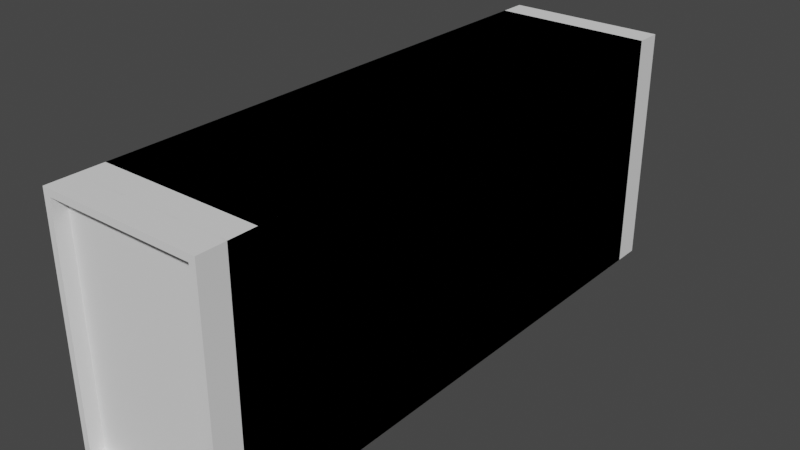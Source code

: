 # Source: Tunnel1.blend  (saved by Blender 2.82.7; exported with 4.5.12 LTS)
import bpy
from mathutils import Matrix  # noqa: F401  (used for matrix-valued properties, if any)

bpy.ops.wm.read_factory_settings(use_empty=True)
scene = bpy.context.scene
scene.name = 'Scene'

# ---- collections
col_collection = bpy.data.collections.new('Collection'); scene.collection.children.link(col_collection)
col_collection_2 = bpy.data.collections.new('Collection 2')  # instanced only; not linked into the scene
col_collection_001 = bpy.data.collections.new('Collection.001'); col_collection_2.children.link(col_collection_001)

# ---- materials (node trees are filled in below, after node groups)
mat_material = bpy.data.materials.new('Material')
mat_material.alpha_threshold = 0.0
mat_material.use_transparent_shadow = False
mat_material.line_color = (0.0, 0.0, 0.0, 1.0)

# ---- material node trees
mat_material.use_nodes = True; mat_material.node_tree.nodes.clear()
_N = mat_material.node_tree.nodes; _L = mat_material.node_tree.links
n0 = _N.new('ShaderNodeOutputMaterial'); n0.name = 'Material Output'; n0.location = (300, 300)
n1 = _N.new('ShaderNodeBsdfPrincipled'); n1.name = 'Principled BSDF'; n1.location = (10, 300)
n1.distribution = 'GGX'
n1.subsurface_method = 'BURLEY'
n1.inputs[2].default_value = 0.4
n1.inputs[3].default_value = 1.45
n1.inputs[27].default_value = (0.0, 0.0, 0.0, 1.0)
n1.inputs[28].default_value = 1.0
_L.new(n1.outputs[0], n0.inputs[0])
n0.is_active_output = True

# ---- world
world_world = bpy.data.worlds.new('World'); scene.world = world_world
world_world.use_nodes = True; world_world.node_tree.nodes.clear()
_N = world_world.node_tree.nodes; _L = world_world.node_tree.links
n0 = _N.new('ShaderNodeOutputWorld'); n0.name = 'World Output'; n0.location = (300, 300)
n1 = _N.new('ShaderNodeBackground'); n1.name = 'Background'; n1.location = (10, 300)
n1.inputs[0].default_value = (0.05088, 0.05088, 0.05088, 1.0)
_L.new(n1.outputs[0], n0.inputs[0])
n0.is_active_output = True
world_world.color = (0.05088, 0.05088, 0.05088)
world_world.use_sun_shadow = False
world_world.sun_shadow_jitter_overblur = 0.0

# ---- cameras
cam_camera_001 = bpy.data.cameras.new('Camera.001')
cam_camera_001.clip_end = 100.0
cam_camera_001.ortho_scale = 7.314

# ---- meshes
me_cube_002 = bpy.data.meshes.new('Cube.002')
me_cube_002.from_pydata([(1.0, 1.0, 1.0), (1.0, 1.0, -1.0), (1.0, -1.0, 1.0), (1.0, -1.0, -1.0), (-1.0, 1.0, 1.0), (-1.0, 1.0, -1.0), (-1.0, -1.0, 1.0), (-1.0, -1.0, -1.0), (1.0, 1.0, 1.0), (1.0, 1.0, -1.0), (1.0, -1.0, 1.0), (1.0, -1.0, -1.0), (-1.0, 1.0, 1.0), (-1.0, 1.0, -1.0), (-1.0, -1.0, 1.0), (-1.0, -1.0, -1.0)], [], [(0, 2, 6, 4), (7, 5, 4, 6), (5, 7, 3, 1), (1, 3, 2, 0), (8, 12, 14, 10), (15, 14, 12, 13), (13, 9, 11, 15), (9, 8, 10, 11)])
_uv = me_cube_002.uv_layers.new(name='UVMap')
_uv.uv.foreach_set('vector', [0.625, 0.5, 0.625, 0.75, 0.875, 0.75, 0.875, 0.5, 0.375, 0.0, 0.375, 0.25, 0.625, 0.25, 0.625, 0.0, 0.125, 0.5, 0.125, 0.75, 0.375, 0.75, 0.375, 0.5, 0.375, 0.5, 0.375, 0.75, 0.625, 0.75, 0.625, 0.5, 0.625, 0.5, 0.875, 0.5, 0.875, 0.75, 0.625, 0.75, 0.375, 0.0, 0.625, 0.0, 0.625, 0.25, 0.375, 0.25, 0.125, 0.5, 0.375, 0.5, 0.375, 0.75, 0.125, 0.75, 0.375, 0.5, 0.625, 0.5, 0.625, 0.75, 0.375, 0.75])
me_cube_002.materials.append(mat_material)
me_cube_002.use_remesh_preserve_volume = False
me_cube_002.use_remesh_preserve_attributes = False
me_cube_002.use_mirror_vertex_groups = False
me_cube_002.update()
me_cube_001 = bpy.data.meshes.new('Cube.001')
me_cube_001.from_pydata([(-0.6, 0.9, -0.2), (-0.6, -0.9, -0.2), (-0.6, 0.9, 0.2), (-0.6, -0.9, 0.2), (0.6, 0.9, -0.2), (0.6, -0.9, -0.2), (0.6, 0.9, 0.2), (0.6, -0.9, 0.2), (-0.55, -0.85, 0.2), (-0.55, -0.85, -0.2), (0.55, -0.85, 0.2), (0.55, -0.85, -0.2), (0.55, -0.825, -0.2), (0.55, 0.85, 0.2), (0.55, 0.825, 0.2), (0.55, 0.85, -0.2), (-0.55, 0.85, 0.2), (-0.55, 0.85, -0.2)], [], [(0, 1, 3, 2), (2, 3, 8, 16, 13, 14, 6), (6, 7, 5, 4), (4, 5, 12, 15, 17, 0), (2, 6, 4, 0), (7, 3, 1, 5), (11, 10, 14, 13, 15, 12), (9, 8, 10, 11), (17, 16, 8, 9), (6, 14, 10, 8, 3, 7), (0, 17, 9, 11, 12, 5, 1), (15, 13, 16, 17)])
_uv = me_cube_001.uv_layers.new(name='UVMap')
_uv.uv.foreach_set('vector', [0.375, 0.0, 0.625, 0.0, 0.625, 0.25, 0.375, 0.25, 0.375, 0.25, 0.625, 0.25, 0.6181, 0.2604, 0.3819, 0.2604, 0.3819, 0.4896, 0.3854, 0.4896, 0.375, 0.5, 0.375, 0.5, 0.625, 0.5, 0.625, 0.75, 0.375, 0.75, 0.375, 0.75, 0.625, 0.75, 0.6146, 0.7604, 0.3819, 0.7604, 0.3819, 0.9896, 0.375, 1.0, 0.125, 0.5, 0.375, 0.5, 0.375, 0.75, 0.125, 0.75, 0.625, 0.5, 0.875, 0.5, 0.875, 0.75, 0.625, 0.75, 0.4917, 0.5, 0.5083, 0.5, 0.5083, 0.7463, 0.5083, 0.75, 0.4917, 0.75, 0.4917, 0.5037, 0.4917, 0.25, 0.5083, 0.25, 0.5083, 0.5, 0.4917, 0.5, 0.4917, 0.0, 0.5083, 0.0, 0.5083, 0.25, 0.4917, 0.25, 0.375, 0.5, 0.3854, 0.4896, 0.6181, 0.4896, 0.6181, 0.2604, 0.625, 0.25, 0.625, 0.5, 0.375, 1.0, 0.3819, 0.9896, 0.6181, 0.9896, 0.6181, 0.7604, 0.6146, 0.7604, 0.625, 0.75, 0.625, 1.0, 0.4917, 0.75, 0.5083, 0.75, 0.5083, 1.0, 0.4917, 1.0])
me_cube_001.use_remesh_fix_poles = True
me_cube_001.use_remesh_preserve_attributes = False
me_cube_001.use_mirror_vertex_groups = False
me_cube_001.update()
me_cube_003 = bpy.data.meshes.new('Cube.003')
me_cube_003.from_pydata([(-1.0, -1.0, -1.0), (-1.0, -1.0, 1.0), (-1.0, 1.0, -1.0), (-1.0, 1.0, 1.0), (1.0, -1.0, -1.0), (1.0, -1.0, 1.0), (1.0, 1.0, -1.0), (1.0, 1.0, 1.0)], [], [(0, 1, 3, 2), (2, 3, 7, 6), (6, 7, 5, 4), (4, 5, 1, 0), (2, 6, 4, 0), (7, 3, 1, 5)])
_uv = me_cube_003.uv_layers.new(name='UVMap')
_uv.uv.foreach_set('vector', [0.375, 0.0, 0.625, 0.0, 0.625, 0.25, 0.375, 0.25, 0.375, 0.25, 0.625, 0.25, 0.625, 0.5, 0.375, 0.5, 0.375, 0.5, 0.625, 0.5, 0.625, 0.75, 0.375, 0.75, 0.375, 0.75, 0.625, 0.75, 0.625, 1.0, 0.375, 1.0, 0.125, 0.5, 0.375, 0.5, 0.375, 0.75, 0.125, 0.75, 0.625, 0.5, 0.875, 0.5, 0.875, 0.75, 0.625, 0.75])
me_cube_003.use_remesh_fix_poles = True
me_cube_003.use_remesh_preserve_attributes = False
me_cube_003.use_mirror_vertex_groups = False
me_cube_003.update()

# ---- objects
ob_collection_2 = bpy.data.objects.new('Collection 2', None)
ob_collection_2_001 = bpy.data.objects.new('Collection 2.001', None)
ob_cube_001 = bpy.data.objects.new('Cube.001', me_cube_002)
ob_frame = bpy.data.objects.new('Frame', me_cube_001)
ob_screen = bpy.data.objects.new('Screen', me_cube_003)
ob_camera_001 = bpy.data.objects.new('Camera.001', cam_camera_001)

# ---- transforms, parenting, visibility, modifiers, constraints
ob_collection_2.location = (0.0, 0.0, 0.0)
ob_collection_2.instance_type = 'COLLECTION'
ob_collection_2.lineart.crease_threshold = 0.0
ob_collection_2_001.location = (0.0, -4.0, 0.0)
ob_collection_2_001.instance_type = 'COLLECTION'
ob_collection_2_001.lineart.crease_threshold = 0.0
ob_cube_001.location = (0.0, -2.0, 0.0)
ob_cube_001.scale = (0.6, 2.0, 0.9)
ob_cube_001.lock_rotations_4d = False
ob_cube_001.empty_display_type = 'ARROWS'
ob_cube_001.lineart.crease_threshold = 0.0
ob_frame.location = (0.0, 0.0, 0.0)
ob_frame.rotation_euler = (1.571, 0.0, 0.0)
ob_frame.lineart.crease_threshold = 0.0
ob_screen.location = (0.0, 0.0, 0.0)
ob_screen.rotation_euler = (1.571, 0.0, 0.0)
ob_screen.scale = (0.55, 0.85, 0.1)
ob_screen.lineart.crease_threshold = 0.0
ob_camera_001.location = (0.0, 0.0, 0.0)
ob_camera_001.lock_rotations_4d = False
ob_camera_001.empty_display_type = 'ARROWS'
ob_camera_001.color = (0.0, 0.0, 0.0, 0.0)
ob_camera_001.display_type = 'WIRE'
ob_camera_001.lineart.crease_threshold = 0.0
ob_collection_2.instance_collection = col_collection_2
ob_collection_2_001.instance_collection = col_collection_2

# ---- collection membership
col_collection.objects.link(ob_collection_2)
col_collection.objects.link(ob_collection_2_001)
col_collection.objects.link(ob_cube_001)
col_collection_2.objects.link(ob_frame)
col_collection_2.objects.link(ob_screen)
col_collection_001.objects.link(ob_camera_001)

# ---- scene / render settings (as saved in the file)
scene.frame_start = 1; scene.frame_end = 250; scene.frame_set(0)
scene.render.engine = 'BLENDER_EEVEE_NEXT'
scene.cycles.use_denoising = False
scene.cycles.samples = 128
scene.cycles.sampling_pattern = 'TABULATED_SOBOL'
scene.cycles.use_adaptive_sampling = False
scene.cycles.use_light_tree = False
scene.view_settings.view_transform = 'Filmic'
bpy.context.view_layer.update()

# ---- added for rendering (the .blend has no active camera and no usable light): camera, sun
cam_auto = bpy.data.cameras.new('AutoCamera')
cam_auto.lens = 50.0
cam_auto.sensor_width = 36.0
cam_auto.clip_end = 1000.0
ob_auto_camera = bpy.data.objects.new('AutoCamera', cam_auto)
scene.collection.objects.link(ob_auto_camera)
ob_auto_camera.location = (4.20748, -7.04898, 3.36599)
ob_auto_camera.rotation_euler = (1.09748, -7.21219e-08, 0.694738)
scene.camera = ob_auto_camera
light_auto_sun = bpy.data.lights.new('AutoSun', 'SUN')
light_auto_sun.energy = 3.0
light_auto_sun.angle = 0.0523599
ob_auto_sun = bpy.data.objects.new('AutoSun', light_auto_sun)
scene.collection.objects.link(ob_auto_sun)
ob_auto_sun.rotation_euler = (0.872665, 0.174533, 0.523599)
bpy.context.view_layer.update()

